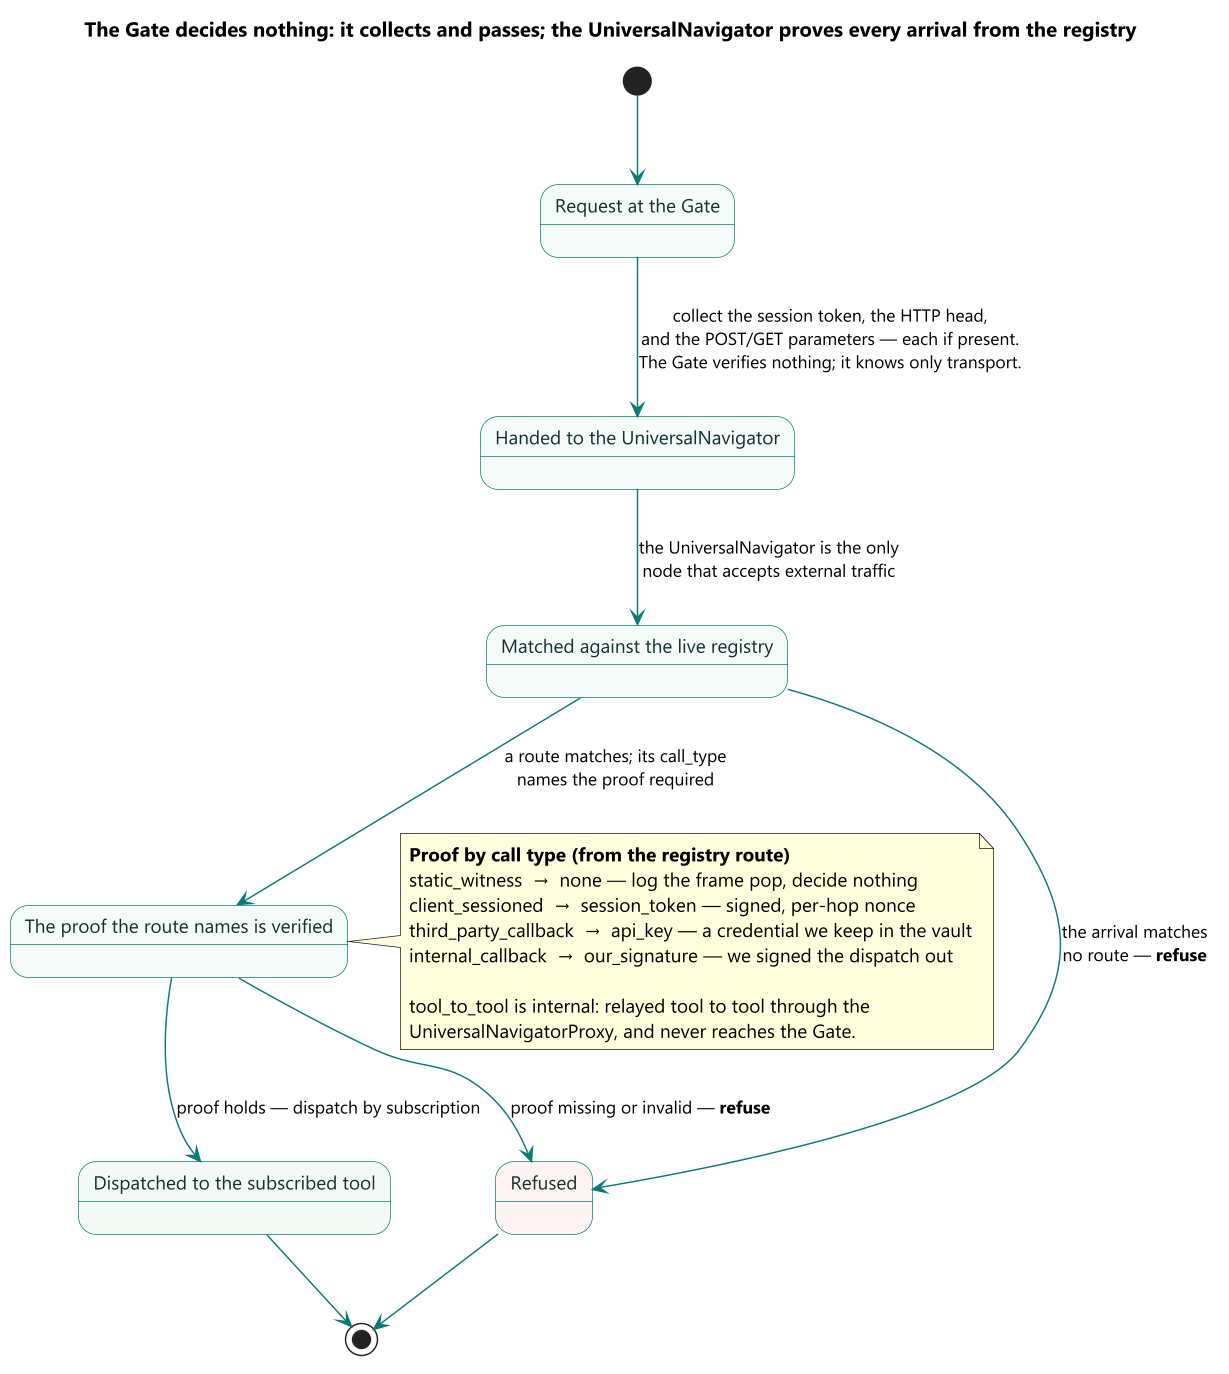

The diagram above was rendered by PlantUML. Its source (embedded in the PNG):
@startuml
skinparam dpi 140
skinparam defaultFontName "Segoe UI"
skinparam defaultFontSize 13
skinparam shadowing false
skinparam ArrowColor #0B7A75
skinparam ArrowFontSize 12
skinparam state {
  BackgroundColor #F4FAF9
  BorderColor #0B7A75
  FontColor #14312F
  FontSize 13
}

title The Gate decides nothing: it collects and passes; the UniversalNavigator proves every arrival from the registry

[*] --> AtGate

state "Request at the Gate" as AtGate
state "Handed to the UniversalNavigator" as AtNav
state "Matched against the live registry" as Resolve
state "The proof the route names is verified" as Prove
state "Refused" as Refused #FDF2F2
state "Dispatched to the subscribed tool" as Dispatched #F2F9F4

AtGate --> AtNav : collect the session token, the HTTP head,\nand the POST/GET parameters — each if present.\nThe Gate verifies nothing; it knows only transport.

AtNav --> Resolve : the UniversalNavigator is the only\nnode that accepts external traffic

Resolve --> Refused : the arrival matches\nno route — **refuse**
Resolve --> Prove : a route matches; its call_type\nnames the proof required

Prove --> Refused : proof missing or invalid — **refuse**
Prove --> Dispatched : proof holds — dispatch by subscription

Refused --> [*]
Dispatched --> [*]

note right of Prove
  <b>Proof by call type (from the registry route)</b>
  static_witness  →  none — log the frame pop, decide nothing
  client_sessioned  →  session_token — signed, per-hop nonce
  third_party_callback  →  api_key — a credential we keep in the vault
  internal_callback  →  our_signature — we signed the dispatch out

  tool_to_tool is internal: relayed tool to tool through the
  UniversalNavigatorProxy, and never reaches the Gate.
end note

@enduml